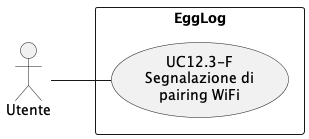

The diagram above was rendered by PlantUML. Its source (embedded in the PNG):
@startuml UC12_3
left to right direction
skinparam packageStyle rectangle

actor Utente

rectangle EggLog {
    usecase "UC12.3-F\nSegnalazione di\npairing WiFi" as UC123
}

Utente -- UC123
@enduml